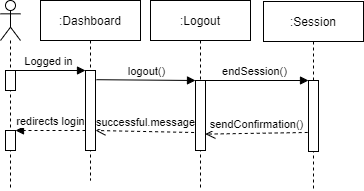

The diagram above was exported from draw.io. Its source (the exported page's mxGraphModel, read from the mxfile embedded in the PNG):
<mxGraphModel dx="782" dy="431" grid="1" gridSize="10" guides="1" tooltips="1" connect="1" arrows="1" fold="1" page="1" pageScale="1" pageWidth="413" pageHeight="291" math="0" shadow="0">
  <root>
    <mxCell id="0" />
    <mxCell id="1" parent="0" />
    <mxCell id="fHvGHZBtGK6_cKZEH9jA-2" value="" style="shape=umlLifeline;participant=umlActor;perimeter=lifelinePerimeter;whiteSpace=wrap;html=1;container=1;collapsible=0;recursiveResize=0;verticalAlign=top;spacingTop=36;labelBackgroundColor=#ffffff;outlineConnect=0;" parent="1" vertex="1">
      <mxGeometry x="25" y="40" width="20" height="190" as="geometry" />
    </mxCell>
    <mxCell id="fHvGHZBtGK6_cKZEH9jA-8" value="" style="html=1;points=[];perimeter=orthogonalPerimeter;" parent="fHvGHZBtGK6_cKZEH9jA-2" vertex="1">
      <mxGeometry x="5" y="70" width="10" height="20" as="geometry" />
    </mxCell>
    <mxCell id="fHvGHZBtGK6_cKZEH9jA-18" value="" style="html=1;points=[];perimeter=orthogonalPerimeter;" parent="fHvGHZBtGK6_cKZEH9jA-2" vertex="1">
      <mxGeometry x="5" y="130" width="10" height="20" as="geometry" />
    </mxCell>
    <mxCell id="fHvGHZBtGK6_cKZEH9jA-3" value=":Dashboard" style="shape=umlLifeline;perimeter=lifelinePerimeter;whiteSpace=wrap;html=1;container=1;collapsible=0;recursiveResize=0;outlineConnect=0;" parent="1" vertex="1">
      <mxGeometry x="65" y="40" width="100" height="180" as="geometry" />
    </mxCell>
    <mxCell id="fHvGHZBtGK6_cKZEH9jA-6" value="" style="html=1;points=[];perimeter=orthogonalPerimeter;" parent="fHvGHZBtGK6_cKZEH9jA-3" vertex="1">
      <mxGeometry x="45" y="70" width="10" height="80" as="geometry" />
    </mxCell>
    <mxCell id="fHvGHZBtGK6_cKZEH9jA-4" value=":Logout" style="shape=umlLifeline;perimeter=lifelinePerimeter;whiteSpace=wrap;html=1;container=1;collapsible=0;recursiveResize=0;outlineConnect=0;" parent="1" vertex="1">
      <mxGeometry x="175" y="40" width="100" height="190" as="geometry" />
    </mxCell>
    <mxCell id="fHvGHZBtGK6_cKZEH9jA-9" value="" style="html=1;points=[];perimeter=orthogonalPerimeter;" parent="fHvGHZBtGK6_cKZEH9jA-4" vertex="1">
      <mxGeometry x="45" y="80" width="10" height="70" as="geometry" />
    </mxCell>
    <mxCell id="fHvGHZBtGK6_cKZEH9jA-5" value=":Session" style="shape=umlLifeline;perimeter=lifelinePerimeter;whiteSpace=wrap;html=1;container=1;collapsible=0;recursiveResize=0;outlineConnect=0;" parent="1" vertex="1">
      <mxGeometry x="288" y="41" width="100" height="189" as="geometry" />
    </mxCell>
    <mxCell id="fHvGHZBtGK6_cKZEH9jA-15" value="" style="html=1;points=[];perimeter=orthogonalPerimeter;" parent="fHvGHZBtGK6_cKZEH9jA-5" vertex="1">
      <mxGeometry x="45" y="79" width="10" height="71" as="geometry" />
    </mxCell>
    <mxCell id="fHvGHZBtGK6_cKZEH9jA-7" value="Logged in" style="html=1;verticalAlign=bottom;startArrow=none;endArrow=block;startSize=8;startFill=0;exitX=0.5;exitY=0;exitDx=0;exitDy=0;exitPerimeter=0;" parent="1" source="fHvGHZBtGK6_cKZEH9jA-8" target="fHvGHZBtGK6_cKZEH9jA-6" edge="1">
      <mxGeometry relative="1" as="geometry">
        <mxPoint x="45" y="110" as="sourcePoint" />
      </mxGeometry>
    </mxCell>
    <mxCell id="fHvGHZBtGK6_cKZEH9jA-10" value="logout()" style="html=1;verticalAlign=bottom;endArrow=block;entryX=0;entryY=0;exitX=1.1;exitY=0.115;exitDx=0;exitDy=0;exitPerimeter=0;" parent="1" source="fHvGHZBtGK6_cKZEH9jA-6" target="fHvGHZBtGK6_cKZEH9jA-9" edge="1">
      <mxGeometry relative="1" as="geometry">
        <mxPoint x="150" y="120" as="sourcePoint" />
      </mxGeometry>
    </mxCell>
    <mxCell id="fHvGHZBtGK6_cKZEH9jA-16" value="endSession()" style="html=1;verticalAlign=bottom;endArrow=block;entryX=0;entryY=0;" parent="1" source="fHvGHZBtGK6_cKZEH9jA-4" target="fHvGHZBtGK6_cKZEH9jA-15" edge="1">
      <mxGeometry relative="1" as="geometry">
        <mxPoint x="263" y="120" as="sourcePoint" />
      </mxGeometry>
    </mxCell>
    <mxCell id="fHvGHZBtGK6_cKZEH9jA-17" value="sendConfirmation()" style="html=1;verticalAlign=bottom;endArrow=open;dashed=1;endSize=8;exitX=-0.08;exitY=0.732;exitDx=0;exitDy=0;exitPerimeter=0;entryX=0.98;entryY=0.766;entryDx=0;entryDy=0;entryPerimeter=0;" parent="1" source="fHvGHZBtGK6_cKZEH9jA-15" target="fHvGHZBtGK6_cKZEH9jA-9" edge="1">
      <mxGeometry relative="1" as="geometry">
        <mxPoint x="235" y="150" as="targetPoint" />
        <Array as="points" />
      </mxGeometry>
    </mxCell>
    <mxCell id="fHvGHZBtGK6_cKZEH9jA-11" value="successful.message" style="html=1;verticalAlign=bottom;endArrow=open;dashed=1;endSize=8;exitX=-0.14;exitY=0.743;exitDx=0;exitDy=0;exitPerimeter=0;" parent="1" source="fHvGHZBtGK6_cKZEH9jA-9" edge="1">
      <mxGeometry relative="1" as="geometry">
        <mxPoint x="120" y="170" as="targetPoint" />
      </mxGeometry>
    </mxCell>
    <mxCell id="fHvGHZBtGK6_cKZEH9jA-19" value="redirects login" style="html=1;verticalAlign=bottom;endArrow=block;entryX=1;entryY=0;exitX=0;exitY=0.75;exitDx=0;exitDy=0;exitPerimeter=0;dashed=1;" parent="1" source="fHvGHZBtGK6_cKZEH9jA-6" target="fHvGHZBtGK6_cKZEH9jA-18" edge="1">
      <mxGeometry relative="1" as="geometry">
        <mxPoint x="100" y="170" as="sourcePoint" />
      </mxGeometry>
    </mxCell>
  </root>
</mxGraphModel>